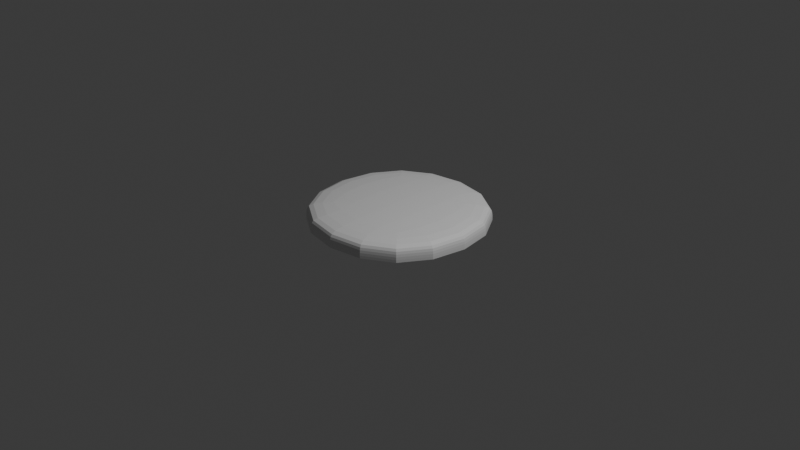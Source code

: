 # Source: healthpack_base.blend  (saved by Blender 4.2.66; exported with 4.5.12 LTS)
import bpy
from mathutils import Matrix  # noqa: F401  (used for matrix-valued properties, if any)

bpy.ops.wm.read_factory_settings(use_empty=True)
scene = bpy.context.scene
scene.name = 'Scene'

# ---- collections
col_collection = bpy.data.collections.new('Collection'); scene.collection.children.link(col_collection)

# ---- materials (node trees are filled in below, after node groups)
mat_material = bpy.data.materials.new('Material')
mat_material.alpha_threshold = 0.0
mat_material.use_transparent_shadow = False
mat_material.roughness = 0.5
mat_material.line_color = (0.0, 0.0, 0.0, 1.0)

# ---- material node trees
mat_material.use_nodes = True; mat_material.node_tree.nodes.clear()
_N = mat_material.node_tree.nodes; _L = mat_material.node_tree.links
n0 = _N.new('ShaderNodeOutputMaterial'); n0.name = 'Material Output'; n0.location = (300, 300)
n1 = _N.new('ShaderNodeBsdfPrincipled'); n1.name = 'Principled BSDF'; n1.location = (10, 300)
n1.inputs[3].default_value = 1.45
_L.new(n1.outputs[0], n0.inputs[0])
n0.is_active_output = True

# ---- world
world_world = bpy.data.worlds.new('World'); scene.world = world_world
world_world.use_nodes = True; world_world.node_tree.nodes.clear()
_N = world_world.node_tree.nodes; _L = world_world.node_tree.links
n0 = _N.new('ShaderNodeOutputWorld'); n0.name = 'World Output'; n0.location = (300, 300)
n1 = _N.new('ShaderNodeBackground'); n1.name = 'Background'; n1.location = (10, 300)
n1.inputs[0].default_value = (0.05088, 0.05088, 0.05088, 1.0)
_L.new(n1.outputs[0], n0.inputs[0])
n0.is_active_output = True
world_world.color = (0.05088, 0.05088, 0.05088)
world_world.sun_shadow_jitter_overblur = 0.0

# ---- cameras
cam_camera = bpy.data.cameras.new('Camera')
cam_camera.clip_end = 100.0
cam_camera.ortho_scale = 7.314

# ---- lights
light_light = bpy.data.lights.new('Light', 'POINT')
light_light.energy = 1000.0
light_light.shadow_soft_size = 0.1

# ---- meshes
me_cube = bpy.data.meshes.new('Cube')
me_cube.from_pydata([(1.0, 1.0, 0.0), (1.0, -1.0, 0.0), (-1.0, 1.0, 0.0), (-1.0, -1.0, 0.0), (0.914, 0.914, 0.2), (1.0, 1.0, 0.114), (0.914, -0.914, 0.2), (1.0, -1.0, 0.114), (-0.914, 0.914, 0.2), (-1.0, 1.0, 0.114), (-0.914, -0.914, 0.2), (-1.0, -1.0, 0.114)], [], [(1, 7, 11, 3), (3, 11, 9, 2), (4, 8, 10, 6), (0, 5, 7, 1), (6, 10, 11, 7), (4, 6, 7, 5), (10, 8, 9, 11), (8, 4, 5, 9), (2, 9, 5, 0)])
_uv = me_cube.uv_layers.new(name='UVMap')
_uv.uv.foreach_set('vector', [0.375, 0.75, 0.5175, 0.75, 0.5175, 1.0, 0.375, 1.0, 0.375, 0.0, 0.5175, 0.0, 0.5175, 0.25, 0.375, 0.25, 0.6358, 0.5108, 0.8642, 0.5108, 0.8642, 0.7392, 0.6358, 0.7392, 0.375, 0.5, 0.5175, 0.5, 0.5175, 0.75, 0.375, 0.75, 0.6358, 0.7392, 0.8642, 0.7392, 0.875, 0.75, 0.625, 0.75, 0.6358, 0.5108, 0.6358, 0.7392, 0.5175, 0.75, 0.5175, 0.5, 0.8642, 0.7392, 0.8642, 0.5108, 0.875, 0.5, 0.875, 0.75, 0.8642, 0.5108, 0.6358, 0.5108, 0.625, 0.5, 0.875, 0.5, 0.375, 0.25, 0.5175, 0.25, 0.5175, 0.5, 0.375, 0.5])
me_cube.materials.append(mat_material)
me_cube.use_mirror_vertex_groups = False
me_cube.update()

# ---- objects
ob_cube = bpy.data.objects.new('Cube', me_cube)
ob_light = bpy.data.objects.new('Light', light_light)
ob_camera = bpy.data.objects.new('Camera', cam_camera)

# ---- transforms, parenting, visibility, modifiers, constraints
ob_cube.location = (0.0, 0.0, 0.0)
ob_cube.lock_rotations_4d = False
ob_cube.empty_display_type = 'ARROWS'
ob_cube.lineart.crease_threshold = 0.0
_m = ob_cube.modifiers.new('Subdivision', 'SUBSURF')
ob_light.location = (4.076, 1.005, 5.904)
ob_light.rotation_euler = (0.6503, 0.05522, 1.866)
ob_light.lock_rotations_4d = False
ob_light.empty_display_type = 'ARROWS'
ob_light.color = (0.0, 0.0, 0.0, 0.0)
ob_light.lineart.crease_threshold = 0.0
ob_camera.location = (7.359, -6.926, 4.958)
ob_camera.rotation_euler = (1.109, 0.0, 0.8149)
ob_camera.lock_rotations_4d = False
ob_camera.empty_display_type = 'ARROWS'
ob_camera.color = (0.0, 0.0, 0.0, 0.0)
ob_camera.display_type = 'WIRE'
ob_camera.lineart.crease_threshold = 0.0

# ---- collection membership
col_collection.objects.link(ob_cube)
col_collection.objects.link(ob_light)
col_collection.objects.link(ob_camera)

# ---- scene / render settings (as saved in the file)
scene.camera = ob_camera
scene.frame_start = 1; scene.frame_end = 250; scene.frame_set(1)
scene.render.engine = 'BLENDER_EEVEE_NEXT'
bpy.context.view_layer.update()

